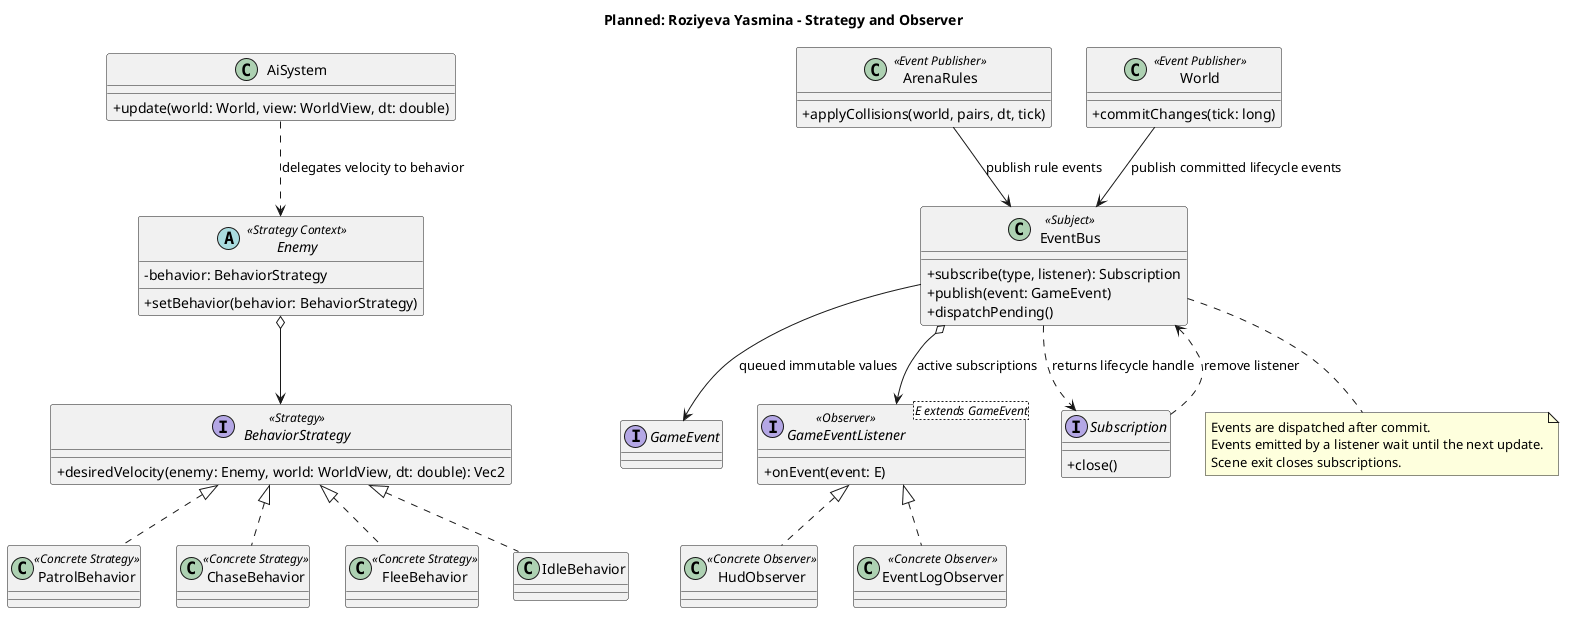

The diagram above was rendered by PlantUML. Its source (embedded in the PNG):
@startuml
title Planned: Roziyeva Yasmina - Strategy and Observer
skinparam classAttributeIconSize 0
abstract class Enemy <<Strategy Context>> {
  - behavior: BehaviorStrategy
  + setBehavior(behavior: BehaviorStrategy)
}
interface BehaviorStrategy <<Strategy>> {
  + desiredVelocity(enemy: Enemy, world: WorldView, dt: double): Vec2
}
class PatrolBehavior <<Concrete Strategy>>
class ChaseBehavior <<Concrete Strategy>>
class FleeBehavior <<Concrete Strategy>>
class IdleBehavior
class AiSystem {
  + update(world: World, view: WorldView, dt: double)
}
class ArenaRules <<Event Publisher>> {
  + applyCollisions(world, pairs, dt, tick)
}
class World <<Event Publisher>> {
  + commitChanges(tick: long)
}
interface GameEvent
class EventBus <<Subject>> {
  + subscribe(type, listener): Subscription
  + publish(event: GameEvent)
  + dispatchPending()
}
interface "GameEventListener<E extends GameEvent>" as Listener <<Observer>> {
  + onEvent(event: E)
}
interface Subscription {
  + close()
}
class HudObserver <<Concrete Observer>>
class EventLogObserver <<Concrete Observer>>
Enemy o--> BehaviorStrategy
AiSystem ..> Enemy : delegates velocity to behavior
BehaviorStrategy <|.. PatrolBehavior
BehaviorStrategy <|.. ChaseBehavior
BehaviorStrategy <|.. FleeBehavior
BehaviorStrategy <|.. IdleBehavior
ArenaRules --> EventBus : publish rule events
World --> EventBus : publish committed lifecycle events
EventBus --> GameEvent : queued immutable values
EventBus o--> Listener : active subscriptions
EventBus ..> Subscription : returns lifecycle handle
Subscription ..> EventBus : remove listener
Listener <|.. HudObserver
Listener <|.. EventLogObserver
note bottom of EventBus
Events are dispatched after commit.
Events emitted by a listener wait until the next update.
Scene exit closes subscriptions.
end note
@enduml